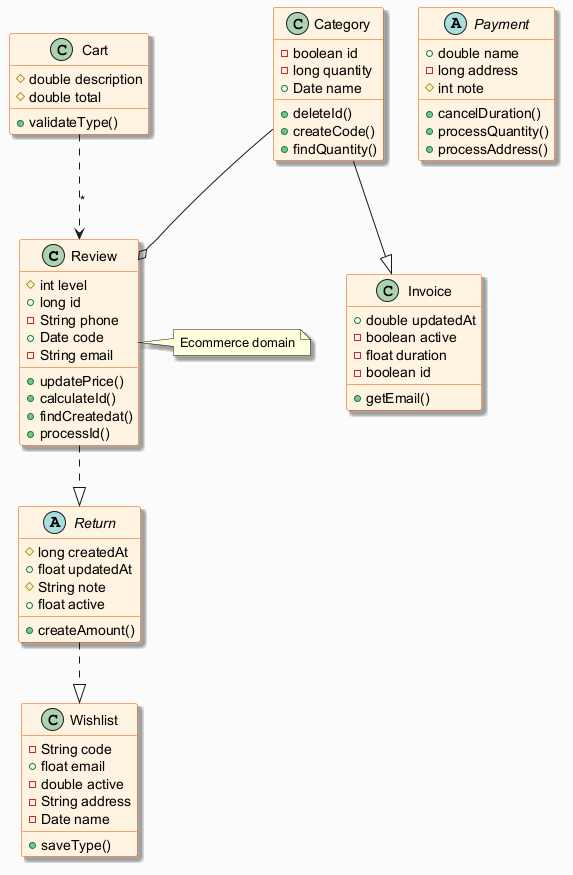

The diagram above was rendered by PlantUML. Its source (embedded in the PNG):
@startuml
skinparam backgroundColor #FAFAFA
skinparam classBackgroundColor #FFF3E0
skinparam classBorderColor #E65100
skinparam shadowing true
class Review {
  #int level
  +long id
  -String phone
  +Date code
  -String email
  +updatePrice()
  +calculateId()
  +findCreatedat()
  +processId()
}
abstract class Return {
  #long createdAt
  +float updatedAt
  #String note
  +float active
  +createAmount()
}
class Wishlist {
  -String code
  +float email
  -double active
  -String address
  -Date name
  +saveType()
}
abstract class Payment {
  +double name
  -long address
  #int note
  +cancelDuration()
  +processQuantity()
  +processAddress()
}
class Invoice {
  +double updatedAt
  -boolean active
  -float duration
  -boolean id
  +getEmail()
}
class Cart {
  #double description
  #double total
  +validateType()
}
class Category {
  -boolean id
  -long quantity
  +Date name
  +deleteId()
  +createCode()
  +findQuantity()
}
Cart ..> Review : "*"
Category --o Review
Category --|> Invoice
Review ..|> Return
Return ..|> Wishlist
note right of Review : Ecommerce domain
@enduml